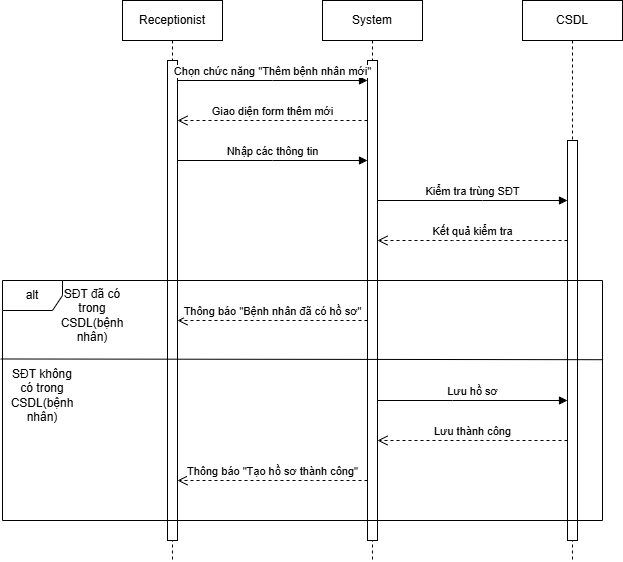

The diagram above was exported from draw.io. Its source (the exported page's mxGraphModel, read from the mxfile embedded in the PNG):
<mxGraphModel dx="6037" dy="2635" grid="1" gridSize="10" guides="1" tooltips="1" connect="1" arrows="1" fold="1" page="1" pageScale="1" pageWidth="827" pageHeight="1169" math="0" shadow="0">
  <root>
    <mxCell id="0" />
    <mxCell id="1" parent="0" />
    <mxCell id="r2B9_2aSMPmmxXbNwQQk-1" value="System" style="shape=umlLifeline;perimeter=lifelinePerimeter;whiteSpace=wrap;html=1;container=1;dropTarget=0;collapsible=0;recursiveResize=0;outlineConnect=0;portConstraint=eastwest;newEdgeStyle={&quot;curved&quot;:0,&quot;rounded&quot;:0};" vertex="1" parent="1">
      <mxGeometry x="320" y="400" width="100" height="560" as="geometry" />
    </mxCell>
    <mxCell id="r2B9_2aSMPmmxXbNwQQk-6" value="" style="html=1;points=[[0,0,0,0,5],[0,1,0,0,-5],[1,0,0,0,5],[1,1,0,0,-5]];perimeter=orthogonalPerimeter;outlineConnect=0;targetShapes=umlLifeline;portConstraint=eastwest;newEdgeStyle={&quot;curved&quot;:0,&quot;rounded&quot;:0};" vertex="1" parent="r2B9_2aSMPmmxXbNwQQk-1">
      <mxGeometry x="45" y="60" width="10" height="480" as="geometry" />
    </mxCell>
    <mxCell id="r2B9_2aSMPmmxXbNwQQk-2" value="CSDL" style="shape=umlLifeline;perimeter=lifelinePerimeter;whiteSpace=wrap;html=1;container=1;dropTarget=0;collapsible=0;recursiveResize=0;outlineConnect=0;portConstraint=eastwest;newEdgeStyle={&quot;curved&quot;:0,&quot;rounded&quot;:0};" vertex="1" parent="1">
      <mxGeometry x="520" y="400" width="100" height="560" as="geometry" />
    </mxCell>
    <mxCell id="r2B9_2aSMPmmxXbNwQQk-7" value="" style="html=1;points=[[0,0,0,0,5],[0,1,0,0,-5],[1,0,0,0,5],[1,1,0,0,-5]];perimeter=orthogonalPerimeter;outlineConnect=0;targetShapes=umlLifeline;portConstraint=eastwest;newEdgeStyle={&quot;curved&quot;:0,&quot;rounded&quot;:0};" vertex="1" parent="r2B9_2aSMPmmxXbNwQQk-2">
      <mxGeometry x="45" y="140" width="10" height="400" as="geometry" />
    </mxCell>
    <mxCell id="r2B9_2aSMPmmxXbNwQQk-4" value="Receptionist" style="shape=umlLifeline;perimeter=lifelinePerimeter;whiteSpace=wrap;html=1;container=1;dropTarget=0;collapsible=0;recursiveResize=0;outlineConnect=0;portConstraint=eastwest;newEdgeStyle={&quot;curved&quot;:0,&quot;rounded&quot;:0};" vertex="1" parent="1">
      <mxGeometry x="120" y="400" width="100" height="560" as="geometry" />
    </mxCell>
    <mxCell id="r2B9_2aSMPmmxXbNwQQk-5" value="" style="html=1;points=[[0,0,0,0,5],[0,1,0,0,-5],[1,0,0,0,5],[1,1,0,0,-5]];perimeter=orthogonalPerimeter;outlineConnect=0;targetShapes=umlLifeline;portConstraint=eastwest;newEdgeStyle={&quot;curved&quot;:0,&quot;rounded&quot;:0};" vertex="1" parent="r2B9_2aSMPmmxXbNwQQk-4">
      <mxGeometry x="45" y="60" width="10" height="480" as="geometry" />
    </mxCell>
    <mxCell id="r2B9_2aSMPmmxXbNwQQk-8" value="Chọn chức năng &quot;Thêm bệnh nhân mới&quot;" style="html=1;verticalAlign=bottom;endArrow=block;curved=0;rounded=0;" edge="1" parent="1" source="r2B9_2aSMPmmxXbNwQQk-5" target="r2B9_2aSMPmmxXbNwQQk-6">
      <mxGeometry width="80" relative="1" as="geometry">
        <mxPoint x="370" y="610" as="sourcePoint" />
        <mxPoint x="450" y="610" as="targetPoint" />
        <Array as="points">
          <mxPoint x="270" y="480" />
        </Array>
      </mxGeometry>
    </mxCell>
    <mxCell id="r2B9_2aSMPmmxXbNwQQk-9" value="Giao diện form thêm mới" style="html=1;verticalAlign=bottom;endArrow=open;dashed=1;endSize=8;curved=0;rounded=0;" edge="1" parent="1" source="r2B9_2aSMPmmxXbNwQQk-6" target="r2B9_2aSMPmmxXbNwQQk-5">
      <mxGeometry relative="1" as="geometry">
        <mxPoint x="450" y="610" as="sourcePoint" />
        <mxPoint x="370" y="610" as="targetPoint" />
        <Array as="points">
          <mxPoint x="270" y="520" />
        </Array>
      </mxGeometry>
    </mxCell>
    <mxCell id="r2B9_2aSMPmmxXbNwQQk-10" value="Nhập các thông tin" style="html=1;verticalAlign=bottom;endArrow=block;curved=0;rounded=0;" edge="1" parent="1" source="r2B9_2aSMPmmxXbNwQQk-5" target="r2B9_2aSMPmmxXbNwQQk-6">
      <mxGeometry width="80" relative="1" as="geometry">
        <mxPoint x="370" y="610" as="sourcePoint" />
        <mxPoint x="450" y="610" as="targetPoint" />
        <Array as="points">
          <mxPoint x="270" y="560" />
        </Array>
        <mxPoint as="offset" />
      </mxGeometry>
    </mxCell>
    <mxCell id="r2B9_2aSMPmmxXbNwQQk-12" value="Kiểm tra trùng SĐT" style="html=1;verticalAlign=bottom;endArrow=block;curved=0;rounded=0;" edge="1" parent="1" source="r2B9_2aSMPmmxXbNwQQk-6" target="r2B9_2aSMPmmxXbNwQQk-7">
      <mxGeometry width="80" relative="1" as="geometry">
        <mxPoint x="370" y="610" as="sourcePoint" />
        <mxPoint x="450" y="610" as="targetPoint" />
        <Array as="points">
          <mxPoint x="480" y="600" />
        </Array>
      </mxGeometry>
    </mxCell>
    <mxCell id="r2B9_2aSMPmmxXbNwQQk-20" value="alt" style="shape=umlFrame;whiteSpace=wrap;html=1;pointerEvents=0;" vertex="1" parent="1">
      <mxGeometry y="680" width="600" height="240" as="geometry" />
    </mxCell>
    <mxCell id="r2B9_2aSMPmmxXbNwQQk-22" value="SĐT đã có trong CSDL(bệnh nhân)" style="text;html=1;whiteSpace=wrap;strokeColor=none;fillColor=none;align=center;verticalAlign=middle;rounded=0;" vertex="1" parent="1">
      <mxGeometry x="60" y="700" width="60" height="30" as="geometry" />
    </mxCell>
    <mxCell id="r2B9_2aSMPmmxXbNwQQk-23" value="Thông báo &quot;Bệnh nhân đã có hồ sơ&quot;" style="html=1;verticalAlign=bottom;endArrow=open;dashed=1;endSize=8;curved=0;rounded=0;" edge="1" parent="1" source="r2B9_2aSMPmmxXbNwQQk-6" target="r2B9_2aSMPmmxXbNwQQk-5">
      <mxGeometry relative="1" as="geometry">
        <mxPoint x="540" y="860" as="sourcePoint" />
        <mxPoint x="460" y="860" as="targetPoint" />
        <Array as="points">
          <mxPoint x="270" y="720" />
        </Array>
      </mxGeometry>
    </mxCell>
    <mxCell id="r2B9_2aSMPmmxXbNwQQk-36" value="" style="endArrow=none;html=1;rounded=0;exitX=-0.003;exitY=0.327;exitDx=0;exitDy=0;exitPerimeter=0;entryX=1.001;entryY=0.33;entryDx=0;entryDy=0;entryPerimeter=0;" edge="1" parent="1" source="r2B9_2aSMPmmxXbNwQQk-20" target="r2B9_2aSMPmmxXbNwQQk-20">
      <mxGeometry relative="1" as="geometry">
        <mxPoint x="230" y="1310" as="sourcePoint" />
        <mxPoint x="750" y="920" as="targetPoint" />
      </mxGeometry>
    </mxCell>
    <mxCell id="r2B9_2aSMPmmxXbNwQQk-42" value="Kết quả kiểm tra" style="html=1;verticalAlign=bottom;endArrow=open;dashed=1;endSize=8;curved=0;rounded=0;" edge="1" parent="1" source="r2B9_2aSMPmmxXbNwQQk-7" target="r2B9_2aSMPmmxXbNwQQk-6">
      <mxGeometry relative="1" as="geometry">
        <mxPoint x="390" y="620" as="sourcePoint" />
        <mxPoint x="300" y="630" as="targetPoint" />
        <Array as="points">
          <mxPoint x="450" y="640" />
        </Array>
      </mxGeometry>
    </mxCell>
    <mxCell id="r2B9_2aSMPmmxXbNwQQk-43" value="SĐT không có trong CSDL(bệnh nhân)" style="text;html=1;whiteSpace=wrap;strokeColor=none;fillColor=none;align=center;verticalAlign=middle;rounded=0;" vertex="1" parent="1">
      <mxGeometry x="10" y="780" width="60" height="30" as="geometry" />
    </mxCell>
    <mxCell id="r2B9_2aSMPmmxXbNwQQk-45" value="Lưu hồ sơ" style="html=1;verticalAlign=bottom;endArrow=block;curved=0;rounded=0;" edge="1" parent="1" source="r2B9_2aSMPmmxXbNwQQk-6" target="r2B9_2aSMPmmxXbNwQQk-7">
      <mxGeometry width="80" relative="1" as="geometry">
        <mxPoint x="320" y="690" as="sourcePoint" />
        <mxPoint x="400" y="690" as="targetPoint" />
        <Array as="points">
          <mxPoint x="450" y="800" />
        </Array>
      </mxGeometry>
    </mxCell>
    <mxCell id="r2B9_2aSMPmmxXbNwQQk-46" value="Thông báo &quot;Tạo hồ sơ thành công&quot;" style="html=1;verticalAlign=bottom;endArrow=open;dashed=1;endSize=8;curved=0;rounded=0;" edge="1" parent="1" source="r2B9_2aSMPmmxXbNwQQk-6" target="r2B9_2aSMPmmxXbNwQQk-5">
      <mxGeometry relative="1" as="geometry">
        <mxPoint x="390" y="880" as="sourcePoint" />
        <mxPoint x="310" y="880" as="targetPoint" />
        <Array as="points">
          <mxPoint x="310" y="880" />
        </Array>
      </mxGeometry>
    </mxCell>
    <mxCell id="r2B9_2aSMPmmxXbNwQQk-47" value="Lưu thành công" style="html=1;verticalAlign=bottom;endArrow=open;dashed=1;endSize=8;curved=0;rounded=0;" edge="1" parent="1" source="r2B9_2aSMPmmxXbNwQQk-7" target="r2B9_2aSMPmmxXbNwQQk-6">
      <mxGeometry relative="1" as="geometry">
        <mxPoint x="390" y="720" as="sourcePoint" />
        <mxPoint x="310" y="720" as="targetPoint" />
        <Array as="points">
          <mxPoint x="440" y="840" />
        </Array>
      </mxGeometry>
    </mxCell>
  </root>
</mxGraphModel>